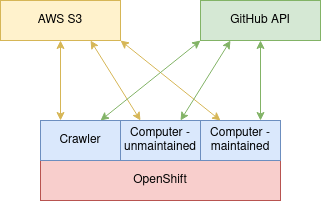

The diagram above was exported from draw.io. Its source (the exported page's mxGraphModel, read from the mxfile embedded in the PNG):
<mxGraphModel dx="574" dy="405" grid="1" gridSize="10" guides="1" tooltips="1" connect="1" arrows="1" fold="1" page="1" pageScale="1" pageWidth="850" pageHeight="1100" math="0" shadow="0">
  <root>
    <mxCell id="0" />
    <mxCell id="1" parent="0" />
    <mxCell id="1y-rs8t2mWgFs4pL-SOA-1" value="OpenShift" style="rounded=0;whiteSpace=wrap;html=1;fillColor=#f8cecc;strokeColor=#B85450;" vertex="1" parent="1">
      <mxGeometry x="40" y="160" width="240" height="40" as="geometry" />
    </mxCell>
    <mxCell id="1y-rs8t2mWgFs4pL-SOA-2" value="Crawler" style="rounded=0;whiteSpace=wrap;html=1;fillColor=#dae8fc;strokeColor=#6c8ebf;" vertex="1" parent="1">
      <mxGeometry x="40" y="120" width="80" height="40" as="geometry" />
    </mxCell>
    <mxCell id="1y-rs8t2mWgFs4pL-SOA-3" value="Computer - unmaintained" style="rounded=0;whiteSpace=wrap;html=1;fillColor=#dae8fc;strokeColor=#6c8ebf;" vertex="1" parent="1">
      <mxGeometry x="120" y="120" width="80" height="40" as="geometry" />
    </mxCell>
    <mxCell id="1y-rs8t2mWgFs4pL-SOA-4" value="Computer - maintained" style="rounded=0;whiteSpace=wrap;html=1;fillColor=#dae8fc;strokeColor=#6c8ebf;" vertex="1" parent="1">
      <mxGeometry x="200" y="120" width="80" height="40" as="geometry" />
    </mxCell>
    <mxCell id="1y-rs8t2mWgFs4pL-SOA-5" value="AWS S3" style="rounded=0;whiteSpace=wrap;html=1;fillColor=#fff2cc;strokeColor=#d6b656;" vertex="1" parent="1">
      <mxGeometry width="120" height="40" as="geometry" />
    </mxCell>
    <mxCell id="1y-rs8t2mWgFs4pL-SOA-6" value="GitHub API" style="rounded=0;whiteSpace=wrap;html=1;fillColor=#d5e8d4;strokeColor=#82b366;" vertex="1" parent="1">
      <mxGeometry x="200" width="120" height="40" as="geometry" />
    </mxCell>
    <mxCell id="1y-rs8t2mWgFs4pL-SOA-7" value="" style="endArrow=classic;startArrow=classic;html=1;entryX=0.25;entryY=0;entryDx=0;entryDy=0;exitX=0.5;exitY=1;exitDx=0;exitDy=0;fillColor=#fff2cc;strokeColor=#d6b656;" edge="1" parent="1" source="1y-rs8t2mWgFs4pL-SOA-5" target="1y-rs8t2mWgFs4pL-SOA-2">
      <mxGeometry width="50" height="50" relative="1" as="geometry">
        <mxPoint x="70" y="320" as="sourcePoint" />
        <mxPoint x="120" y="270" as="targetPoint" />
      </mxGeometry>
    </mxCell>
    <mxCell id="1y-rs8t2mWgFs4pL-SOA-8" value="" style="endArrow=classic;startArrow=classic;html=1;entryX=0.25;entryY=0;entryDx=0;entryDy=0;exitX=0.75;exitY=1;exitDx=0;exitDy=0;fillColor=#fff2cc;strokeColor=#d6b656;" edge="1" parent="1" source="1y-rs8t2mWgFs4pL-SOA-5" target="1y-rs8t2mWgFs4pL-SOA-3">
      <mxGeometry width="50" height="50" relative="1" as="geometry">
        <mxPoint x="70" y="50" as="sourcePoint" />
        <mxPoint x="90" y="130" as="targetPoint" />
      </mxGeometry>
    </mxCell>
    <mxCell id="1y-rs8t2mWgFs4pL-SOA-9" value="" style="endArrow=classic;startArrow=classic;html=1;entryX=0.25;entryY=0;entryDx=0;entryDy=0;exitX=1;exitY=1;exitDx=0;exitDy=0;fillColor=#fff2cc;strokeColor=#d6b656;" edge="1" parent="1" source="1y-rs8t2mWgFs4pL-SOA-5" target="1y-rs8t2mWgFs4pL-SOA-4">
      <mxGeometry width="50" height="50" relative="1" as="geometry">
        <mxPoint x="220" y="340" as="sourcePoint" />
        <mxPoint x="450" y="90" as="targetPoint" />
      </mxGeometry>
    </mxCell>
    <mxCell id="1y-rs8t2mWgFs4pL-SOA-10" value="" style="endArrow=classic;startArrow=classic;html=1;entryX=0.75;entryY=0;entryDx=0;entryDy=0;exitX=0.25;exitY=1;exitDx=0;exitDy=0;fillColor=#d5e8d4;strokeColor=#82b366;" edge="1" parent="1" source="1y-rs8t2mWgFs4pL-SOA-6" target="1y-rs8t2mWgFs4pL-SOA-3">
      <mxGeometry width="50" height="50" relative="1" as="geometry">
        <mxPoint x="390" y="260" as="sourcePoint" />
        <mxPoint x="440" y="210" as="targetPoint" />
      </mxGeometry>
    </mxCell>
    <mxCell id="1y-rs8t2mWgFs4pL-SOA-11" value="" style="endArrow=classic;startArrow=classic;html=1;entryX=0.75;entryY=0;entryDx=0;entryDy=0;exitX=0.5;exitY=1;exitDx=0;exitDy=0;fillColor=#d5e8d4;strokeColor=#82b366;" edge="1" parent="1" source="1y-rs8t2mWgFs4pL-SOA-6" target="1y-rs8t2mWgFs4pL-SOA-4">
      <mxGeometry width="50" height="50" relative="1" as="geometry">
        <mxPoint x="-70" y="300" as="sourcePoint" />
        <mxPoint x="-20" y="250" as="targetPoint" />
      </mxGeometry>
    </mxCell>
    <mxCell id="1y-rs8t2mWgFs4pL-SOA-12" value="" style="endArrow=classic;startArrow=classic;html=1;exitX=0.75;exitY=0;exitDx=0;exitDy=0;entryX=0;entryY=1;entryDx=0;entryDy=0;fillColor=#d5e8d4;strokeColor=#82b366;" edge="1" parent="1" source="1y-rs8t2mWgFs4pL-SOA-2" target="1y-rs8t2mWgFs4pL-SOA-6">
      <mxGeometry width="50" height="50" relative="1" as="geometry">
        <mxPoint x="280" y="290" as="sourcePoint" />
        <mxPoint x="330" y="240" as="targetPoint" />
      </mxGeometry>
    </mxCell>
  </root>
</mxGraphModel>